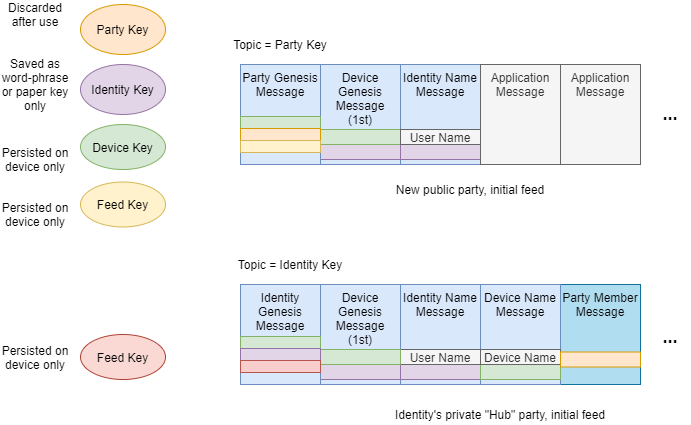

The diagram above was exported from draw.io. Its source (the exported page's mxGraphModel, read from the mxfile embedded in the PNG):
<mxGraphModel dx="1971" dy="1194" grid="1" gridSize="10" guides="1" tooltips="1" connect="1" arrows="1" fold="1" page="1" pageScale="1" pageWidth="1100" pageHeight="850" math="0" shadow="0">
  <root>
    <mxCell id="0" />
    <mxCell id="1" parent="0" />
    <mxCell id="Cs-oIkP_bG7BCgsmynsA-44" value="Party Key" style="ellipse;whiteSpace=wrap;html=1;fillColor=#ffe6cc;strokeColor=#d79b00;" parent="1" vertex="1">
      <mxGeometry x="160" y="40" width="85" height="50" as="geometry" />
    </mxCell>
    <mxCell id="1TUOC4sR61zcJ7Nnoxix-1" value="Identity Key" style="ellipse;whiteSpace=wrap;html=1;fillColor=#e1d5e7;strokeColor=#9673a6;" parent="1" vertex="1">
      <mxGeometry x="160" y="100" width="85" height="50" as="geometry" />
    </mxCell>
    <mxCell id="1TUOC4sR61zcJ7Nnoxix-2" value="Device Key" style="ellipse;whiteSpace=wrap;html=1;fillColor=#d5e8d4;strokeColor=#82b366;" parent="1" vertex="1">
      <mxGeometry x="160" y="160" width="85" height="45" as="geometry" />
    </mxCell>
    <mxCell id="1TUOC4sR61zcJ7Nnoxix-3" value="Discarded after use" style="text;html=1;strokeColor=none;fillColor=none;align=center;verticalAlign=middle;whiteSpace=wrap;rounded=0;" parent="1" vertex="1">
      <mxGeometry x="80" y="40" width="70" height="20" as="geometry" />
    </mxCell>
    <mxCell id="1TUOC4sR61zcJ7Nnoxix-4" value="Saved as word-phrase or paper key only" style="text;html=1;strokeColor=none;fillColor=none;align=center;verticalAlign=middle;whiteSpace=wrap;rounded=0;" parent="1" vertex="1">
      <mxGeometry x="80" y="110" width="70" height="20" as="geometry" />
    </mxCell>
    <mxCell id="1TUOC4sR61zcJ7Nnoxix-8" value="Persisted on device only" style="text;html=1;strokeColor=none;fillColor=none;align=center;verticalAlign=middle;whiteSpace=wrap;rounded=0;" parent="1" vertex="1">
      <mxGeometry x="80" y="185" width="70" height="20" as="geometry" />
    </mxCell>
    <mxCell id="1TUOC4sR61zcJ7Nnoxix-19" value="Feed Key" style="ellipse;whiteSpace=wrap;html=1;fillColor=#fff2cc;strokeColor=#d6b656;" parent="1" vertex="1">
      <mxGeometry x="160" y="217.5" width="85" height="45" as="geometry" />
    </mxCell>
    <mxCell id="1TUOC4sR61zcJ7Nnoxix-21" value="Persisted on device only" style="text;html=1;strokeColor=none;fillColor=none;align=center;verticalAlign=middle;whiteSpace=wrap;rounded=0;" parent="1" vertex="1">
      <mxGeometry x="80" y="240" width="70" height="20" as="geometry" />
    </mxCell>
    <mxCell id="1TUOC4sR61zcJ7Nnoxix-30" value="" style="group" parent="1" vertex="1" connectable="0">
      <mxGeometry x="400" y="100" width="80" height="100" as="geometry" />
    </mxCell>
    <mxCell id="1TUOC4sR61zcJ7Nnoxix-12" value="Device Genesis Message&lt;br&gt;(1st)" style="rounded=0;whiteSpace=wrap;html=1;fillColor=#dae8fc;strokeColor=#6c8ebf;verticalAlign=top;" parent="1TUOC4sR61zcJ7Nnoxix-30" vertex="1">
      <mxGeometry width="80" height="100" as="geometry" />
    </mxCell>
    <mxCell id="1TUOC4sR61zcJ7Nnoxix-14" value="" style="rounded=0;whiteSpace=wrap;html=1;strokeColor=#9673a6;fillColor=#e1d5e7;" parent="1TUOC4sR61zcJ7Nnoxix-30" vertex="1">
      <mxGeometry y="80" width="80" height="15" as="geometry" />
    </mxCell>
    <mxCell id="1TUOC4sR61zcJ7Nnoxix-17" value="" style="rounded=0;whiteSpace=wrap;html=1;strokeColor=#82b366;fillColor=#d5e8d4;" parent="1TUOC4sR61zcJ7Nnoxix-30" vertex="1">
      <mxGeometry y="65" width="80" height="15" as="geometry" />
    </mxCell>
    <mxCell id="1TUOC4sR61zcJ7Nnoxix-43" value="" style="group" parent="1" vertex="1" connectable="0">
      <mxGeometry x="320" y="100" width="80" height="100" as="geometry" />
    </mxCell>
    <mxCell id="1TUOC4sR61zcJ7Nnoxix-32" value="" style="group" parent="1TUOC4sR61zcJ7Nnoxix-43" vertex="1" connectable="0">
      <mxGeometry width="80" height="100" as="geometry" />
    </mxCell>
    <mxCell id="1TUOC4sR61zcJ7Nnoxix-33" value="Party Genesis Message" style="rounded=0;whiteSpace=wrap;html=1;fillColor=#dae8fc;strokeColor=#6c8ebf;verticalAlign=top;" parent="1TUOC4sR61zcJ7Nnoxix-32" vertex="1">
      <mxGeometry width="80" height="100" as="geometry" />
    </mxCell>
    <mxCell id="1TUOC4sR61zcJ7Nnoxix-34" value="" style="rounded=0;whiteSpace=wrap;html=1;strokeColor=#82b366;fillColor=#d5e8d4;" parent="1TUOC4sR61zcJ7Nnoxix-32" vertex="1">
      <mxGeometry y="52" width="80" height="12" as="geometry" />
    </mxCell>
    <mxCell id="1TUOC4sR61zcJ7Nnoxix-35" value="" style="rounded=0;whiteSpace=wrap;html=1;strokeColor=#d79b00;fillColor=#ffe6cc;" parent="1TUOC4sR61zcJ7Nnoxix-32" vertex="1">
      <mxGeometry y="64" width="80" height="12" as="geometry" />
    </mxCell>
    <mxCell id="1TUOC4sR61zcJ7Nnoxix-42" value="" style="rounded=0;whiteSpace=wrap;html=1;strokeColor=#d6b656;fillColor=#fff2cc;" parent="1TUOC4sR61zcJ7Nnoxix-32" vertex="1">
      <mxGeometry y="76" width="80" height="12" as="geometry" />
    </mxCell>
    <mxCell id="1TUOC4sR61zcJ7Nnoxix-44" value="" style="group;fillColor=none;" parent="1" vertex="1" connectable="0">
      <mxGeometry x="480" y="100" width="80" height="100" as="geometry" />
    </mxCell>
    <mxCell id="1TUOC4sR61zcJ7Nnoxix-31" value="" style="group" parent="1TUOC4sR61zcJ7Nnoxix-44" vertex="1" connectable="0">
      <mxGeometry width="80" height="100" as="geometry" />
    </mxCell>
    <mxCell id="1TUOC4sR61zcJ7Nnoxix-22" value="Identity Name Message" style="rounded=0;whiteSpace=wrap;html=1;fillColor=#dae8fc;strokeColor=#6c8ebf;verticalAlign=top;" parent="1TUOC4sR61zcJ7Nnoxix-31" vertex="1">
      <mxGeometry width="80" height="100" as="geometry" />
    </mxCell>
    <mxCell id="1TUOC4sR61zcJ7Nnoxix-23" value="" style="rounded=0;whiteSpace=wrap;html=1;strokeColor=#9673a6;fillColor=#e1d5e7;" parent="1TUOC4sR61zcJ7Nnoxix-31" vertex="1">
      <mxGeometry y="80" width="80" height="15" as="geometry" />
    </mxCell>
    <mxCell id="1TUOC4sR61zcJ7Nnoxix-24" value="User Name" style="rounded=0;whiteSpace=wrap;html=1;strokeColor=#666666;fillColor=#f5f5f5;fontColor=#333333;" parent="1TUOC4sR61zcJ7Nnoxix-31" vertex="1">
      <mxGeometry y="65" width="80" height="15" as="geometry" />
    </mxCell>
    <mxCell id="1TUOC4sR61zcJ7Nnoxix-47" value="" style="group;fillColor=#ffffff;strokeColor=#d79b00;" parent="1" vertex="1" connectable="0">
      <mxGeometry x="560" y="100" width="80" height="100" as="geometry" />
    </mxCell>
    <mxCell id="1TUOC4sR61zcJ7Nnoxix-48" value="Application Message" style="rounded=0;whiteSpace=wrap;html=1;fillColor=#f5f5f5;strokeColor=#666666;verticalAlign=top;fontColor=#333333;" parent="1" vertex="1">
      <mxGeometry x="560" y="100" width="80" height="100" as="geometry" />
    </mxCell>
    <mxCell id="1TUOC4sR61zcJ7Nnoxix-53" value="Application Message" style="rounded=0;whiteSpace=wrap;html=1;fillColor=#f5f5f5;strokeColor=#666666;verticalAlign=top;fontColor=#333333;" parent="1" vertex="1">
      <mxGeometry x="640" y="100" width="80" height="100" as="geometry" />
    </mxCell>
    <mxCell id="1TUOC4sR61zcJ7Nnoxix-56" value="New public party, initial feed" style="text;html=1;strokeColor=none;fillColor=none;align=center;verticalAlign=middle;whiteSpace=wrap;rounded=0;" parent="1" vertex="1">
      <mxGeometry x="470" y="215" width="160" height="20" as="geometry" />
    </mxCell>
    <mxCell id="1TUOC4sR61zcJ7Nnoxix-58" value="" style="group;fillColor=none;" parent="1" vertex="1" connectable="0">
      <mxGeometry x="480" y="320" width="80" height="100" as="geometry" />
    </mxCell>
    <mxCell id="1TUOC4sR61zcJ7Nnoxix-59" value="" style="group" parent="1TUOC4sR61zcJ7Nnoxix-58" vertex="1" connectable="0">
      <mxGeometry width="80" height="100" as="geometry" />
    </mxCell>
    <mxCell id="1TUOC4sR61zcJ7Nnoxix-60" value="Identity Name Message" style="rounded=0;whiteSpace=wrap;html=1;fillColor=#dae8fc;strokeColor=#6c8ebf;verticalAlign=top;" parent="1TUOC4sR61zcJ7Nnoxix-59" vertex="1">
      <mxGeometry width="80" height="100" as="geometry" />
    </mxCell>
    <mxCell id="1TUOC4sR61zcJ7Nnoxix-61" value="" style="rounded=0;whiteSpace=wrap;html=1;strokeColor=#9673a6;fillColor=#e1d5e7;" parent="1TUOC4sR61zcJ7Nnoxix-59" vertex="1">
      <mxGeometry y="80" width="80" height="15" as="geometry" />
    </mxCell>
    <mxCell id="1TUOC4sR61zcJ7Nnoxix-62" value="User Name" style="rounded=0;whiteSpace=wrap;html=1;strokeColor=#666666;fillColor=#f5f5f5;fontColor=#333333;" parent="1TUOC4sR61zcJ7Nnoxix-59" vertex="1">
      <mxGeometry y="65" width="80" height="15" as="geometry" />
    </mxCell>
    <mxCell id="1TUOC4sR61zcJ7Nnoxix-63" value="" style="group" parent="1" vertex="1" connectable="0">
      <mxGeometry x="400" y="320" width="80" height="100" as="geometry" />
    </mxCell>
    <mxCell id="1TUOC4sR61zcJ7Nnoxix-64" value="Device Genesis Message&lt;br&gt;(1st)" style="rounded=0;whiteSpace=wrap;html=1;fillColor=#dae8fc;strokeColor=#6c8ebf;verticalAlign=top;" parent="1TUOC4sR61zcJ7Nnoxix-63" vertex="1">
      <mxGeometry width="80" height="100" as="geometry" />
    </mxCell>
    <mxCell id="1TUOC4sR61zcJ7Nnoxix-65" value="" style="rounded=0;whiteSpace=wrap;html=1;strokeColor=#9673a6;fillColor=#e1d5e7;" parent="1TUOC4sR61zcJ7Nnoxix-63" vertex="1">
      <mxGeometry y="80" width="80" height="15" as="geometry" />
    </mxCell>
    <mxCell id="1TUOC4sR61zcJ7Nnoxix-66" value="" style="rounded=0;whiteSpace=wrap;html=1;strokeColor=#82b366;fillColor=#d5e8d4;" parent="1TUOC4sR61zcJ7Nnoxix-63" vertex="1">
      <mxGeometry y="65" width="80" height="15" as="geometry" />
    </mxCell>
    <mxCell id="1TUOC4sR61zcJ7Nnoxix-71" value="" style="group" parent="1" vertex="1" connectable="0">
      <mxGeometry x="320" y="320" width="80" height="100" as="geometry" />
    </mxCell>
    <mxCell id="1TUOC4sR61zcJ7Nnoxix-72" value="" style="group" parent="1TUOC4sR61zcJ7Nnoxix-71" vertex="1" connectable="0">
      <mxGeometry width="80" height="100" as="geometry" />
    </mxCell>
    <mxCell id="1TUOC4sR61zcJ7Nnoxix-73" value="Identity Genesis Message" style="rounded=0;whiteSpace=wrap;html=1;fillColor=#dae8fc;strokeColor=#6c8ebf;verticalAlign=top;" parent="1TUOC4sR61zcJ7Nnoxix-72" vertex="1">
      <mxGeometry width="80" height="100" as="geometry" />
    </mxCell>
    <mxCell id="1TUOC4sR61zcJ7Nnoxix-74" value="" style="rounded=0;whiteSpace=wrap;html=1;strokeColor=#82b366;fillColor=#d5e8d4;" parent="1TUOC4sR61zcJ7Nnoxix-72" vertex="1">
      <mxGeometry y="52" width="80" height="12" as="geometry" />
    </mxCell>
    <mxCell id="1TUOC4sR61zcJ7Nnoxix-75" value="" style="rounded=0;whiteSpace=wrap;html=1;strokeColor=#9673a6;fillColor=#e1d5e7;" parent="1TUOC4sR61zcJ7Nnoxix-72" vertex="1">
      <mxGeometry y="64" width="80" height="12" as="geometry" />
    </mxCell>
    <mxCell id="1TUOC4sR61zcJ7Nnoxix-76" value="" style="rounded=0;whiteSpace=wrap;html=1;strokeColor=#b85450;fillColor=#f8cecc;" parent="1TUOC4sR61zcJ7Nnoxix-72" vertex="1">
      <mxGeometry y="76" width="80" height="12" as="geometry" />
    </mxCell>
    <mxCell id="1TUOC4sR61zcJ7Nnoxix-77" value="Feed Key" style="ellipse;whiteSpace=wrap;html=1;fillColor=#fad9d5;strokeColor=#ae4132;" parent="1" vertex="1">
      <mxGeometry x="160" y="370" width="85" height="45" as="geometry" />
    </mxCell>
    <mxCell id="1TUOC4sR61zcJ7Nnoxix-78" value="Persisted on device only" style="text;html=1;strokeColor=none;fillColor=none;align=center;verticalAlign=middle;whiteSpace=wrap;rounded=0;" parent="1" vertex="1">
      <mxGeometry x="80" y="382.5" width="70" height="20" as="geometry" />
    </mxCell>
    <mxCell id="1TUOC4sR61zcJ7Nnoxix-79" value="Identity's private &quot;Hub&quot; party, initial feed" style="text;html=1;strokeColor=none;fillColor=none;align=center;verticalAlign=middle;whiteSpace=wrap;rounded=0;" parent="1" vertex="1">
      <mxGeometry x="470" y="440" width="220" height="20" as="geometry" />
    </mxCell>
    <mxCell id="1TUOC4sR61zcJ7Nnoxix-80" value="Party Member Message" style="rounded=0;whiteSpace=wrap;html=1;fillColor=#b1ddf0;strokeColor=#10739e;verticalAlign=top;" parent="1" vertex="1">
      <mxGeometry x="640" y="320" width="80" height="100" as="geometry" />
    </mxCell>
    <mxCell id="1TUOC4sR61zcJ7Nnoxix-81" value="&lt;b&gt;&lt;font style=&quot;font-size: 18px&quot;&gt;...&lt;/font&gt;&lt;/b&gt;" style="text;html=1;strokeColor=none;fillColor=none;align=center;verticalAlign=middle;whiteSpace=wrap;rounded=0;" parent="1" vertex="1">
      <mxGeometry x="730" y="140" width="40" height="20" as="geometry" />
    </mxCell>
    <mxCell id="1TUOC4sR61zcJ7Nnoxix-82" value="Topic = Identity Key" style="text;html=1;strokeColor=none;fillColor=none;align=center;verticalAlign=middle;whiteSpace=wrap;rounded=0;" parent="1" vertex="1">
      <mxGeometry x="310" y="290" width="120" height="20" as="geometry" />
    </mxCell>
    <mxCell id="1TUOC4sR61zcJ7Nnoxix-83" value="Topic = Party Key" style="text;html=1;strokeColor=none;fillColor=none;align=center;verticalAlign=middle;whiteSpace=wrap;rounded=0;" parent="1" vertex="1">
      <mxGeometry x="300" y="70" width="120" height="20" as="geometry" />
    </mxCell>
    <mxCell id="1TUOC4sR61zcJ7Nnoxix-86" value="" style="group;fillColor=none;" parent="1" vertex="1" connectable="0">
      <mxGeometry x="560" y="320" width="80" height="100" as="geometry" />
    </mxCell>
    <mxCell id="1TUOC4sR61zcJ7Nnoxix-87" value="" style="group" parent="1TUOC4sR61zcJ7Nnoxix-86" vertex="1" connectable="0">
      <mxGeometry width="80" height="100" as="geometry" />
    </mxCell>
    <mxCell id="1TUOC4sR61zcJ7Nnoxix-88" value="Device Name Message" style="rounded=0;whiteSpace=wrap;html=1;fillColor=#dae8fc;strokeColor=#6c8ebf;verticalAlign=top;" parent="1TUOC4sR61zcJ7Nnoxix-87" vertex="1">
      <mxGeometry width="80" height="100" as="geometry" />
    </mxCell>
    <mxCell id="1TUOC4sR61zcJ7Nnoxix-89" value="" style="rounded=0;whiteSpace=wrap;html=1;strokeColor=#82b366;fillColor=#d5e8d4;" parent="1TUOC4sR61zcJ7Nnoxix-87" vertex="1">
      <mxGeometry y="80" width="80" height="15" as="geometry" />
    </mxCell>
    <mxCell id="1TUOC4sR61zcJ7Nnoxix-90" value="Device Name" style="rounded=0;whiteSpace=wrap;html=1;strokeColor=#666666;fillColor=#f5f5f5;fontColor=#333333;" parent="1TUOC4sR61zcJ7Nnoxix-87" vertex="1">
      <mxGeometry y="65" width="80" height="15" as="geometry" />
    </mxCell>
    <mxCell id="1TUOC4sR61zcJ7Nnoxix-26" value="" style="rounded=0;whiteSpace=wrap;html=1;strokeColor=#d79b00;fillColor=#ffe6cc;" parent="1" vertex="1">
      <mxGeometry x="640" y="387.5" width="80" height="15" as="geometry" />
    </mxCell>
    <mxCell id="1TUOC4sR61zcJ7Nnoxix-95" value="&lt;b&gt;&lt;font style=&quot;font-size: 18px&quot;&gt;...&lt;/font&gt;&lt;/b&gt;" style="text;html=1;strokeColor=none;fillColor=none;align=center;verticalAlign=middle;whiteSpace=wrap;rounded=0;" parent="1" vertex="1">
      <mxGeometry x="730" y="362.5" width="40" height="20" as="geometry" />
    </mxCell>
  </root>
</mxGraphModel>